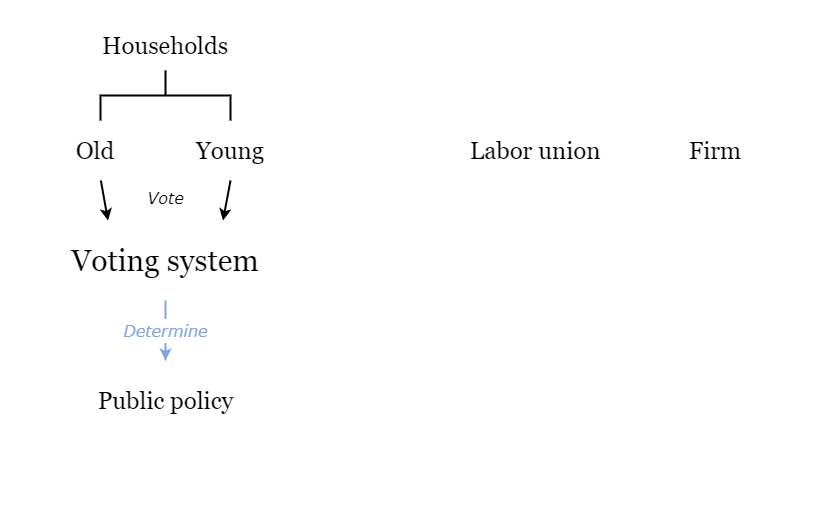

The diagram above was exported from draw.io. Its source (the exported page's mxGraphModel, read from the mxfile embedded in the PNG):
<mxGraphModel dx="1422" dy="713" grid="1" gridSize="10" guides="1" tooltips="1" connect="1" arrows="1" fold="1" page="1" pageScale="1" pageWidth="827" pageHeight="1169" math="0" shadow="0">
  <root>
    <mxCell id="0" />
    <mxCell id="1" parent="0" />
    <mxCell id="2" value="" style="rounded=0;whiteSpace=wrap;html=1;fontFamily=Verdana;fontSize=20;fontColor=#000000;strokeColor=none;" vertex="1" parent="1">
      <mxGeometry width="820" height="520" as="geometry" />
    </mxCell>
    <mxCell id="3" value="&lt;font face=&quot;Verdana&quot; style=&quot;font-size: 16px&quot;&gt;&lt;i&gt;Impact&lt;/i&gt;&lt;/font&gt;" style="text;html=1;align=center;verticalAlign=middle;resizable=0;points=[];autosize=1;fontSize=20;fontFamily=Garamond;fontColor=#7EA6E0;" vertex="1" parent="1">
      <mxGeometry x="379" y="360" width="70" height="30" as="geometry" />
    </mxCell>
    <mxCell id="4" value="&lt;h1&gt;&lt;font style=&quot;font-weight: normal ; font-size: 24px&quot;&gt;Households&lt;/font&gt;&lt;/h1&gt;" style="text;html=1;strokeColor=none;fillColor=none;align=center;verticalAlign=middle;whiteSpace=wrap;rounded=0;fontFamily=Georgia;" vertex="1" parent="1">
      <mxGeometry x="65" y="20" width="200" height="50" as="geometry" />
    </mxCell>
    <mxCell id="5" style="edgeStyle=none;rounded=0;orthogonalLoop=1;jettySize=auto;html=1;exitX=0.5;exitY=1;exitDx=0;exitDy=0;entryX=0.75;entryY=0;entryDx=0;entryDy=0;startArrow=none;startFill=0;endArrow=classic;endFill=1;strokeWidth=2;fontFamily=Georgia;" edge="1" source="6" target="19" parent="1">
      <mxGeometry relative="1" as="geometry" />
    </mxCell>
    <mxCell id="6" value="&lt;h1&gt;&lt;font style=&quot;font-weight: normal ; font-size: 24px&quot;&gt;Young&lt;/font&gt;&lt;/h1&gt;" style="text;html=1;strokeColor=none;fillColor=none;align=center;verticalAlign=middle;whiteSpace=wrap;rounded=0;fontFamily=Georgia;" vertex="1" parent="1">
      <mxGeometry x="180" y="120" width="100" height="60" as="geometry" />
    </mxCell>
    <mxCell id="7" style="edgeStyle=none;rounded=0;orthogonalLoop=1;jettySize=auto;html=1;entryX=0.25;entryY=0;entryDx=0;entryDy=0;startArrow=none;startFill=0;endArrow=classic;endFill=1;strokeWidth=2;fontFamily=Georgia;" edge="1" source="8" target="19" parent="1">
      <mxGeometry relative="1" as="geometry" />
    </mxCell>
    <mxCell id="8" value="&lt;h1&gt;&lt;font style=&quot;font-weight: normal ; font-size: 24px&quot;&gt;Old&lt;/font&gt;&lt;/h1&gt;" style="text;html=1;strokeColor=none;fillColor=none;align=center;verticalAlign=middle;whiteSpace=wrap;rounded=0;fontFamily=Georgia;" vertex="1" parent="1">
      <mxGeometry x="40" y="120" width="110" height="60" as="geometry" />
    </mxCell>
    <mxCell id="9" style="edgeStyle=none;rounded=0;orthogonalLoop=1;jettySize=auto;html=1;exitX=0;exitY=0.5;exitDx=0;exitDy=0;fontFamily=Georgia;strokeWidth=2;dashed=1;" edge="1" source="12" target="6" parent="1">
      <mxGeometry relative="1" as="geometry" />
    </mxCell>
    <mxCell id="10" value="&lt;font style=&quot;font-size: 16px ; font-weight: normal&quot; face=&quot;Verdana&quot;&gt;&lt;i&gt;Represent&lt;/i&gt;&lt;/font&gt;" style="edgeLabel;html=1;align=center;verticalAlign=bottom;resizable=0;points=[];fontSize=20;fontFamily=Garamond;fontStyle=1" vertex="1" connectable="0" parent="9">
      <mxGeometry x="-0.28" y="-4" relative="1" as="geometry">
        <mxPoint x="-16" as="offset" />
      </mxGeometry>
    </mxCell>
    <mxCell id="11" style="edgeStyle=none;rounded=0;orthogonalLoop=1;jettySize=auto;html=1;exitX=0.5;exitY=1;exitDx=0;exitDy=0;entryX=0.25;entryY=0;entryDx=0;entryDy=0;fontFamily=Georgia;strokeWidth=2;" edge="1" source="12" target="17" parent="1">
      <mxGeometry relative="1" as="geometry" />
    </mxCell>
    <mxCell id="12" value="&lt;h1&gt;&lt;font style=&quot;font-weight: normal ; font-size: 24px&quot;&gt;Labor union&lt;/font&gt;&lt;/h1&gt;" style="text;html=1;strokeColor=none;fillColor=none;align=center;verticalAlign=middle;whiteSpace=wrap;rounded=0;fontFamily=Georgia;" vertex="1" parent="1">
      <mxGeometry x="450" y="120" width="170" height="60" as="geometry" />
    </mxCell>
    <mxCell id="13" style="edgeStyle=none;rounded=0;orthogonalLoop=1;jettySize=auto;html=1;exitX=0.5;exitY=1;exitDx=0;exitDy=0;entryX=0.75;entryY=0;entryDx=0;entryDy=0;fontFamily=Georgia;strokeWidth=2;" edge="1" source="14" target="17" parent="1">
      <mxGeometry relative="1" as="geometry" />
    </mxCell>
    <mxCell id="14" value="&lt;h1&gt;&lt;font style=&quot;font-weight: normal ; font-size: 24px&quot;&gt;Firm&lt;/font&gt;&lt;/h1&gt;" style="text;html=1;strokeColor=none;fillColor=none;align=center;verticalAlign=middle;whiteSpace=wrap;rounded=0;fontFamily=Georgia;" vertex="1" parent="1">
      <mxGeometry x="680" y="120" width="70" height="60" as="geometry" />
    </mxCell>
    <mxCell id="15" value="&lt;font face=&quot;Verdana&quot; style=&quot;font-weight: normal ; font-size: 16px&quot;&gt;&lt;i&gt;Determine&lt;/i&gt;&lt;/font&gt;" style="edgeStyle=none;rounded=0;orthogonalLoop=1;jettySize=auto;html=1;exitX=0.5;exitY=1;exitDx=0;exitDy=0;entryX=0.5;entryY=0;entryDx=0;entryDy=0;startArrow=none;startFill=0;endArrow=classic;endFill=1;strokeColor=#7EA6E0;strokeWidth=2;fontFamily=Garamond;fontColor=#7EA6E0;fontSize=20;verticalAlign=middle;fontStyle=1" edge="1" source="17" target="20" parent="1">
      <mxGeometry relative="1" as="geometry">
        <mxPoint as="offset" />
      </mxGeometry>
    </mxCell>
    <mxCell id="16" value="&lt;font face=&quot;Verdana&quot; style=&quot;font-weight: normal ; font-size: 16px&quot;&gt;&lt;i&gt;No-coordination&lt;/i&gt;&lt;/font&gt;" style="edgeStyle=none;rounded=0;orthogonalLoop=1;jettySize=auto;html=1;startArrow=cross;startFill=0;endArrow=cross;endFill=0;strokeWidth=2;fontFamily=Garamond;strokeColor=#EA6B66;dashed=1;fontColor=#EA6B66;fontSize=20;verticalAlign=bottom;fontStyle=1;exitX=0;exitY=0.5;exitDx=0;exitDy=0;entryX=1;entryY=0.5;entryDx=0;entryDy=0;" edge="1" source="17" target="19" parent="1">
      <mxGeometry relative="1" as="geometry">
        <mxPoint x="496" y="280" as="sourcePoint" />
        <mxPoint x="271" y="280" as="targetPoint" />
      </mxGeometry>
    </mxCell>
    <mxCell id="17" value="&lt;h1&gt;&lt;font style=&quot;font-weight: normal ; font-size: 30px&quot;&gt;Bargaining process&lt;/font&gt;&lt;/h1&gt;" style="text;html=1;strokeColor=none;fillColor=none;align=center;verticalAlign=middle;whiteSpace=wrap;rounded=0;fontFamily=Georgia;" vertex="1" parent="1">
      <mxGeometry x="480" y="220" width="290" height="80" as="geometry" />
    </mxCell>
    <mxCell id="18" value="&lt;span style=&quot;font-weight: normal&quot;&gt;&lt;font face=&quot;Verdana&quot; style=&quot;font-size: 16px&quot;&gt;&lt;i&gt;Determine&lt;/i&gt;&lt;/font&gt;&lt;/span&gt;" style="edgeStyle=none;rounded=0;orthogonalLoop=1;jettySize=auto;html=1;exitX=0.5;exitY=1;exitDx=0;exitDy=0;entryX=0.5;entryY=0;entryDx=0;entryDy=0;startArrow=none;startFill=0;endArrow=classic;endFill=1;strokeColor=#7EA6E0;strokeWidth=2;fontFamily=Garamond;verticalAlign=middle;fontSize=20;fontColor=#7EA6E0;fontStyle=1" edge="1" source="19" target="22" parent="1">
      <mxGeometry relative="1" as="geometry">
        <Array as="points">
          <mxPoint x="165" y="360" />
        </Array>
      </mxGeometry>
    </mxCell>
    <mxCell id="19" value="&lt;h1&gt;&lt;font style=&quot;font-weight: normal ; font-size: 30px&quot;&gt;Voting system&lt;/font&gt;&lt;/h1&gt;" style="text;html=1;strokeColor=none;fillColor=none;align=center;verticalAlign=middle;whiteSpace=wrap;rounded=0;fontFamily=Georgia;" vertex="1" parent="1">
      <mxGeometry x="50" y="220" width="230" height="80" as="geometry" />
    </mxCell>
    <mxCell id="20" value="&lt;h1&gt;&lt;font style=&quot;font-weight: normal ; font-size: 24px&quot;&gt;Wage&lt;/font&gt;&lt;/h1&gt;" style="text;html=1;strokeColor=none;fillColor=none;align=center;verticalAlign=middle;whiteSpace=wrap;rounded=0;fontFamily=Georgia;" vertex="1" parent="1">
      <mxGeometry x="560" y="360" width="130" height="80" as="geometry" />
    </mxCell>
    <mxCell id="21" style="edgeStyle=none;rounded=0;orthogonalLoop=1;jettySize=auto;html=1;exitX=1;exitY=0.5;exitDx=0;exitDy=0;strokeWidth=2;fontFamily=Georgia;startArrow=classic;startFill=1;strokeColor=#7EA6E0;" edge="1" source="22" target="20" parent="1">
      <mxGeometry relative="1" as="geometry" />
    </mxCell>
    <mxCell id="22" value="&lt;h1&gt;&lt;font style=&quot;font-weight: normal ; font-size: 24px&quot;&gt;Public policy&lt;/font&gt;&lt;/h1&gt;" style="text;html=1;strokeColor=none;fillColor=none;align=center;verticalAlign=middle;whiteSpace=wrap;rounded=0;fontFamily=Georgia;" vertex="1" parent="1">
      <mxGeometry x="57.5" y="360" width="215" height="80" as="geometry" />
    </mxCell>
    <mxCell id="23" value="&lt;font style=&quot;font-weight: normal ; font-size: 16px&quot; color=&quot;#7ea6e0&quot; face=&quot;Verdana&quot;&gt;&lt;i&gt;Determine&lt;/i&gt;&lt;/font&gt;" style="edgeStyle=none;rounded=0;orthogonalLoop=1;jettySize=auto;html=1;exitX=0.5;exitY=0;exitDx=0;exitDy=0;startArrow=classic;startFill=1;strokeColor=#7EA6E0;strokeWidth=2;fontFamily=Georgia;endArrow=none;endFill=0;fontStyle=1" edge="1" source="24" parent="1">
      <mxGeometry relative="1" as="geometry">
        <mxPoint x="414" y="400" as="targetPoint" />
      </mxGeometry>
    </mxCell>
    <mxCell id="24" value="&lt;h1&gt;&lt;font style=&quot;font-weight: normal ; font-size: 30px&quot;&gt;State of the economy&lt;/font&gt;&lt;/h1&gt;" style="text;html=1;strokeColor=none;fillColor=none;align=center;verticalAlign=middle;whiteSpace=wrap;rounded=0;fontFamily=Georgia;" vertex="1" parent="1">
      <mxGeometry x="256" y="460" width="316" height="60" as="geometry" />
    </mxCell>
    <mxCell id="25" value="&lt;span&gt;&lt;font style=&quot;font-size: 16px&quot;&gt;&lt;i&gt;Vote&lt;/i&gt;&lt;/font&gt;&lt;/span&gt;" style="text;html=1;align=center;verticalAlign=middle;resizable=0;points=[];autosize=1;fontSize=20;fontFamily=Verdana;fontStyle=0" vertex="1" parent="1">
      <mxGeometry x="140" y="180" width="50" height="30" as="geometry" />
    </mxCell>
    <mxCell id="26" value="&lt;span&gt;&lt;font style=&quot;font-size: 16px&quot;&gt;&lt;i&gt;Bargain&lt;/i&gt;&lt;/font&gt;&lt;/span&gt;" style="text;html=1;align=center;verticalAlign=middle;resizable=0;points=[];autosize=1;fontSize=20;fontFamily=Verdana;fontStyle=0" vertex="1" parent="1">
      <mxGeometry x="585" y="180" width="80" height="30" as="geometry" />
    </mxCell>
    <mxCell id="27" value="" style="strokeWidth=2;html=1;shape=mxgraph.flowchart.annotation_2;align=left;labelPosition=right;pointerEvents=1;fontFamily=Verdana;fontSize=20;fontColor=#000000;direction=south;" vertex="1" parent="1">
      <mxGeometry x="100" y="70" width="130" height="50" as="geometry" />
    </mxCell>
    <mxCell id="28" style="edgeStyle=none;rounded=0;orthogonalLoop=1;jettySize=auto;html=1;exitX=0;exitY=0.5;exitDx=0;exitDy=0;dashed=1;startArrow=cross;startFill=0;endArrow=cross;endFill=0;strokeColor=#000000;strokeWidth=2;fontFamily=Verdana;fontSize=20;fontColor=#000000;" edge="1" parent="1">
      <mxGeometry relative="1" as="geometry">
        <mxPoint x="180" y="520.5" as="sourcePoint" />
        <mxPoint x="180" y="520.5" as="targetPoint" />
      </mxGeometry>
    </mxCell>
    <mxCell id="29" value="" style="rounded=0;whiteSpace=wrap;html=1;fontFamily=Verdana;fontSize=20;fontColor=#000000;strokeColor=none;" vertex="1" parent="1">
      <mxGeometry x="230" y="440" width="380" height="70" as="geometry" />
    </mxCell>
    <mxCell id="30" value="" style="rounded=0;whiteSpace=wrap;html=1;fontFamily=Verdana;fontSize=20;fontColor=#000000;strokeColor=none;" vertex="1" parent="1">
      <mxGeometry x="328" y="401" width="170" height="70" as="geometry" />
    </mxCell>
    <mxCell id="31" value="" style="rounded=0;whiteSpace=wrap;html=1;fontFamily=Verdana;fontSize=20;fontColor=#000000;strokeColor=none;" vertex="1" parent="1">
      <mxGeometry x="265" y="360" width="305" height="70" as="geometry" />
    </mxCell>
    <mxCell id="32" value="" style="rounded=0;whiteSpace=wrap;html=1;fontFamily=Verdana;fontSize=20;fontColor=#000000;strokeColor=none;" vertex="1" parent="1">
      <mxGeometry x="272.5" y="225" width="217.5" height="70" as="geometry" />
    </mxCell>
    <mxCell id="33" value="" style="rounded=0;whiteSpace=wrap;html=1;fontFamily=Verdana;fontSize=20;fontColor=#000000;strokeColor=none;" vertex="1" parent="1">
      <mxGeometry x="465" y="290" width="305" height="145" as="geometry" />
    </mxCell>
    <mxCell id="34" value="" style="rounded=0;whiteSpace=wrap;html=1;fontFamily=Verdana;fontSize=20;fontColor=#000000;strokeColor=none;" vertex="1" parent="1">
      <mxGeometry x="460" y="170" width="305" height="145" as="geometry" />
    </mxCell>
    <mxCell id="35" value="" style="rounded=0;whiteSpace=wrap;html=1;fontFamily=Verdana;fontSize=20;fontColor=#000000;strokeColor=none;" vertex="1" parent="1">
      <mxGeometry x="272.5" y="115" width="187.5" height="70" as="geometry" />
    </mxCell>
  </root>
</mxGraphModel>